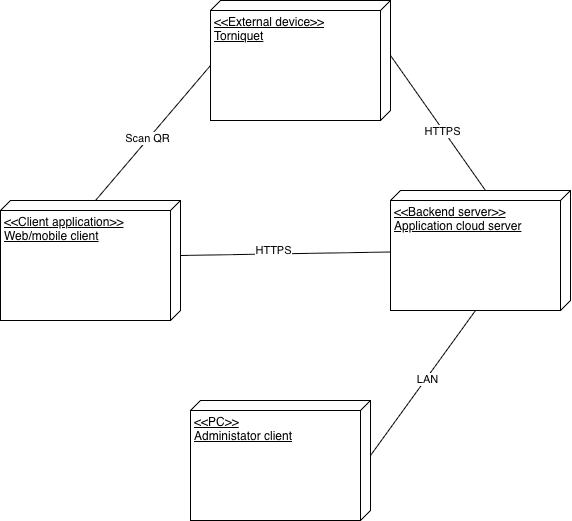

The diagram above was exported from draw.io. Its source (the exported page's mxGraphModel, read from the mxfile embedded in the PNG):
<mxGraphModel dx="949" dy="705" grid="1" gridSize="10" guides="1" tooltips="1" connect="1" arrows="1" fold="1" page="1" pageScale="1" pageWidth="827" pageHeight="1169" math="0" shadow="0">
  <root>
    <mxCell id="0" />
    <mxCell id="1" parent="0" />
    <mxCell id="qZL705piMdSftXbgj-bP-171" value="&lt;div&gt;&amp;lt;&amp;lt;Client application&amp;gt;&amp;gt;&lt;/div&gt;Web/mobile client" style="verticalAlign=top;align=left;spacingTop=8;spacingLeft=2;spacingRight=12;shape=cube;size=10;direction=south;fontStyle=4;html=1;whiteSpace=wrap;" vertex="1" parent="1">
      <mxGeometry x="80" y="250" width="180" height="120" as="geometry" />
    </mxCell>
    <mxCell id="qZL705piMdSftXbgj-bP-172" value="&amp;lt;&amp;lt;Backend server&amp;gt;&amp;gt;&lt;br&gt;Application cloud server" style="verticalAlign=top;align=left;spacingTop=8;spacingLeft=2;spacingRight=12;shape=cube;size=10;direction=south;fontStyle=4;html=1;whiteSpace=wrap;" vertex="1" parent="1">
      <mxGeometry x="470" y="240" width="180" height="120" as="geometry" />
    </mxCell>
    <mxCell id="qZL705piMdSftXbgj-bP-173" value="" style="endArrow=none;html=1;rounded=0;exitX=0;exitY=0;exitDx=55;exitDy=0;exitPerimeter=0;" edge="1" parent="1" source="qZL705piMdSftXbgj-bP-171" target="qZL705piMdSftXbgj-bP-172">
      <mxGeometry width="50" height="50" relative="1" as="geometry">
        <mxPoint x="380" y="340" as="sourcePoint" />
        <mxPoint x="430" y="290" as="targetPoint" />
      </mxGeometry>
    </mxCell>
    <mxCell id="qZL705piMdSftXbgj-bP-174" value="HTTPS" style="edgeLabel;html=1;align=center;verticalAlign=middle;resizable=0;points=[];" vertex="1" connectable="0" parent="qZL705piMdSftXbgj-bP-173">
      <mxGeometry x="-0.1217" y="4" relative="1" as="geometry">
        <mxPoint as="offset" />
      </mxGeometry>
    </mxCell>
    <mxCell id="qZL705piMdSftXbgj-bP-175" value="&lt;div&gt;&amp;lt;&amp;lt;External device&amp;gt;&amp;gt;&lt;/div&gt;Torniquet" style="verticalAlign=top;align=left;spacingTop=8;spacingLeft=2;spacingRight=12;shape=cube;size=10;direction=south;fontStyle=4;html=1;whiteSpace=wrap;" vertex="1" parent="1">
      <mxGeometry x="290" y="50" width="180" height="120" as="geometry" />
    </mxCell>
    <mxCell id="qZL705piMdSftXbgj-bP-176" value="&lt;div&gt;&amp;lt;&amp;lt;PC&amp;gt;&amp;gt;&lt;/div&gt;Administator client" style="verticalAlign=top;align=left;spacingTop=8;spacingLeft=2;spacingRight=12;shape=cube;size=10;direction=south;fontStyle=4;html=1;whiteSpace=wrap;" vertex="1" parent="1">
      <mxGeometry x="270" y="450" width="180" height="120" as="geometry" />
    </mxCell>
    <mxCell id="qZL705piMdSftXbgj-bP-177" value="" style="endArrow=none;html=1;rounded=0;exitX=0;exitY=0;exitDx=0;exitDy=85;exitPerimeter=0;entryX=0;entryY=0;entryDx=65;entryDy=180;entryPerimeter=0;" edge="1" parent="1" source="qZL705piMdSftXbgj-bP-171" target="qZL705piMdSftXbgj-bP-175">
      <mxGeometry width="50" height="50" relative="1" as="geometry">
        <mxPoint x="420" y="340" as="sourcePoint" />
        <mxPoint x="470" y="290" as="targetPoint" />
      </mxGeometry>
    </mxCell>
    <mxCell id="qZL705piMdSftXbgj-bP-182" value="Scan QR" style="edgeLabel;html=1;align=center;verticalAlign=middle;resizable=0;points=[];" vertex="1" connectable="0" parent="qZL705piMdSftXbgj-bP-177">
      <mxGeometry x="-0.0898" y="1" relative="1" as="geometry">
        <mxPoint as="offset" />
      </mxGeometry>
    </mxCell>
    <mxCell id="qZL705piMdSftXbgj-bP-178" value="" style="endArrow=none;html=1;rounded=0;exitX=0;exitY=0;exitDx=55;exitDy=0;exitPerimeter=0;entryX=0;entryY=0;entryDx=0;entryDy=85;entryPerimeter=0;" edge="1" parent="1" source="qZL705piMdSftXbgj-bP-175" target="qZL705piMdSftXbgj-bP-172">
      <mxGeometry width="50" height="50" relative="1" as="geometry">
        <mxPoint x="502.5" y="235" as="sourcePoint" />
        <mxPoint x="617.5" y="90" as="targetPoint" />
      </mxGeometry>
    </mxCell>
    <mxCell id="qZL705piMdSftXbgj-bP-180" value="HTTPS" style="edgeLabel;html=1;align=center;verticalAlign=middle;resizable=0;points=[];" vertex="1" connectable="0" parent="qZL705piMdSftXbgj-bP-178">
      <mxGeometry x="0.1052" y="-1" relative="1" as="geometry">
        <mxPoint as="offset" />
      </mxGeometry>
    </mxCell>
    <mxCell id="qZL705piMdSftXbgj-bP-179" value="" style="endArrow=none;html=1;rounded=0;exitX=0;exitY=0;exitDx=55;exitDy=0;exitPerimeter=0;entryX=0;entryY=0;entryDx=120;entryDy=95;entryPerimeter=0;" edge="1" parent="1" source="qZL705piMdSftXbgj-bP-176" target="qZL705piMdSftXbgj-bP-172">
      <mxGeometry width="50" height="50" relative="1" as="geometry">
        <mxPoint x="500" y="545" as="sourcePoint" />
        <mxPoint x="615" y="410" as="targetPoint" />
      </mxGeometry>
    </mxCell>
    <mxCell id="qZL705piMdSftXbgj-bP-181" value="LAN" style="edgeLabel;html=1;align=center;verticalAlign=middle;resizable=0;points=[];" vertex="1" connectable="0" parent="qZL705piMdSftXbgj-bP-179">
      <mxGeometry x="0.061" y="-1" relative="1" as="geometry">
        <mxPoint as="offset" />
      </mxGeometry>
    </mxCell>
  </root>
</mxGraphModel>